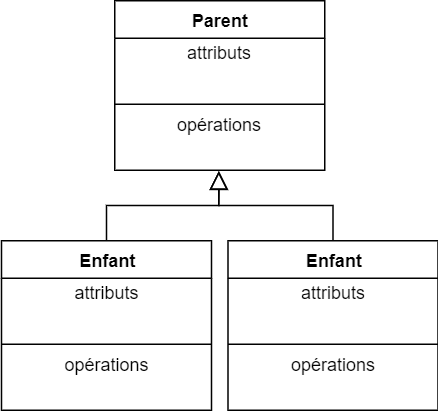

The diagram above was exported from draw.io. Its source (the exported page's mxGraphModel, read from the mxfile embedded in the PNG):
<mxGraphModel dx="1038" dy="657" grid="0" gridSize="10" guides="1" tooltips="1" connect="1" arrows="1" fold="1" page="1" pageScale="1" pageWidth="827" pageHeight="1169" math="0" shadow="0">
  <root>
    <mxCell id="0" />
    <mxCell id="1" parent="0" />
    <mxCell id="2" value="&lt;b&gt;Parent&lt;/b&gt;" style="swimlane;fontStyle=0;align=center;verticalAlign=top;childLayout=stackLayout;horizontal=1;startSize=25;horizontalStack=0;resizeParent=1;resizeParentMax=0;resizeLast=0;collapsible=0;marginBottom=0;html=1;" vertex="1" parent="1">
      <mxGeometry x="525" y="205" width="140" height="113" as="geometry" />
    </mxCell>
    <mxCell id="3" value="attributs" style="text;html=1;strokeColor=none;fillColor=none;align=center;verticalAlign=middle;spacingLeft=4;spacingRight=4;overflow=hidden;rotatable=0;points=[[0,0.5],[1,0.5]];portConstraint=eastwest;" vertex="1" parent="2">
      <mxGeometry y="25" width="140" height="20" as="geometry" />
    </mxCell>
    <mxCell id="4" value="&amp;nbsp;&amp;nbsp;" style="text;html=1;strokeColor=none;fillColor=none;align=left;verticalAlign=middle;spacingLeft=4;spacingRight=4;overflow=hidden;rotatable=0;points=[[0,0.5],[1,0.5]];portConstraint=eastwest;" vertex="1" parent="2">
      <mxGeometry y="45" width="140" height="20" as="geometry" />
    </mxCell>
    <mxCell id="5" value="" style="line;strokeWidth=1;fillColor=none;align=left;verticalAlign=middle;spacingTop=-1;spacingLeft=3;spacingRight=3;rotatable=0;labelPosition=right;points=[];portConstraint=eastwest;" vertex="1" parent="2">
      <mxGeometry y="65" width="140" height="8" as="geometry" />
    </mxCell>
    <mxCell id="6" value="opérations" style="text;html=1;strokeColor=none;fillColor=none;align=center;verticalAlign=middle;spacingLeft=4;spacingRight=4;overflow=hidden;rotatable=0;points=[[0,0.5],[1,0.5]];portConstraint=eastwest;" vertex="1" parent="2">
      <mxGeometry y="73" width="140" height="20" as="geometry" />
    </mxCell>
    <mxCell id="7" value="&amp;nbsp;&amp;nbsp;" style="text;html=1;strokeColor=none;fillColor=none;align=left;verticalAlign=middle;spacingLeft=4;spacingRight=4;overflow=hidden;rotatable=0;points=[[0,0.5],[1,0.5]];portConstraint=eastwest;" vertex="1" parent="2">
      <mxGeometry y="93" width="140" height="20" as="geometry" />
    </mxCell>
    <mxCell id="8" style="edgeStyle=orthogonalEdgeStyle;rounded=0;orthogonalLoop=1;jettySize=auto;html=1;exitX=0.5;exitY=0;exitDx=0;exitDy=0;entryX=0.496;entryY=1.02;entryDx=0;entryDy=0;entryPerimeter=0;endArrow=block;endFill=0;endSize=10;startSize=10;" edge="1" source="9" target="7" parent="1">
      <mxGeometry relative="1" as="geometry" />
    </mxCell>
    <mxCell id="9" value="&lt;b&gt;Enfant&lt;/b&gt;" style="swimlane;fontStyle=0;align=center;verticalAlign=top;childLayout=stackLayout;horizontal=1;startSize=25;horizontalStack=0;resizeParent=1;resizeParentMax=0;resizeLast=0;collapsible=0;marginBottom=0;html=1;" vertex="1" parent="1">
      <mxGeometry x="449.5" y="365" width="140" height="113" as="geometry" />
    </mxCell>
    <mxCell id="10" value="attributs" style="text;html=1;strokeColor=none;fillColor=none;align=center;verticalAlign=middle;spacingLeft=4;spacingRight=4;overflow=hidden;rotatable=0;points=[[0,0.5],[1,0.5]];portConstraint=eastwest;" vertex="1" parent="9">
      <mxGeometry y="25" width="140" height="20" as="geometry" />
    </mxCell>
    <mxCell id="11" value="&amp;nbsp;&amp;nbsp;" style="text;html=1;strokeColor=none;fillColor=none;align=left;verticalAlign=middle;spacingLeft=4;spacingRight=4;overflow=hidden;rotatable=0;points=[[0,0.5],[1,0.5]];portConstraint=eastwest;" vertex="1" parent="9">
      <mxGeometry y="45" width="140" height="20" as="geometry" />
    </mxCell>
    <mxCell id="12" value="" style="line;strokeWidth=1;fillColor=none;align=left;verticalAlign=middle;spacingTop=-1;spacingLeft=3;spacingRight=3;rotatable=0;labelPosition=right;points=[];portConstraint=eastwest;" vertex="1" parent="9">
      <mxGeometry y="65" width="140" height="8" as="geometry" />
    </mxCell>
    <mxCell id="13" value="opérations" style="text;html=1;strokeColor=none;fillColor=none;align=center;verticalAlign=middle;spacingLeft=4;spacingRight=4;overflow=hidden;rotatable=0;points=[[0,0.5],[1,0.5]];portConstraint=eastwest;" vertex="1" parent="9">
      <mxGeometry y="73" width="140" height="20" as="geometry" />
    </mxCell>
    <mxCell id="14" value="&amp;nbsp;&amp;nbsp;" style="text;html=1;strokeColor=none;fillColor=none;align=left;verticalAlign=middle;spacingLeft=4;spacingRight=4;overflow=hidden;rotatable=0;points=[[0,0.5],[1,0.5]];portConstraint=eastwest;" vertex="1" parent="9">
      <mxGeometry y="93" width="140" height="20" as="geometry" />
    </mxCell>
    <mxCell id="15" style="edgeStyle=orthogonalEdgeStyle;rounded=0;orthogonalLoop=1;jettySize=auto;html=1;exitX=0.5;exitY=0;exitDx=0;exitDy=0;endArrow=block;endFill=0;startSize=10;endSize=10;entryX=0.495;entryY=1.034;entryDx=0;entryDy=0;entryPerimeter=0;" edge="1" source="16" target="7" parent="1">
      <mxGeometry relative="1" as="geometry">
        <mxPoint x="630" y="328" as="targetPoint" />
      </mxGeometry>
    </mxCell>
    <mxCell id="16" value="&lt;b&gt;Enfant&lt;/b&gt;" style="swimlane;fontStyle=0;align=center;verticalAlign=top;childLayout=stackLayout;horizontal=1;startSize=25;horizontalStack=0;resizeParent=1;resizeParentMax=0;resizeLast=0;collapsible=0;marginBottom=0;html=1;" vertex="1" parent="1">
      <mxGeometry x="600.5" y="365" width="140" height="113" as="geometry" />
    </mxCell>
    <mxCell id="17" value="attributs" style="text;html=1;strokeColor=none;fillColor=none;align=center;verticalAlign=middle;spacingLeft=4;spacingRight=4;overflow=hidden;rotatable=0;points=[[0,0.5],[1,0.5]];portConstraint=eastwest;" vertex="1" parent="16">
      <mxGeometry y="25" width="140" height="20" as="geometry" />
    </mxCell>
    <mxCell id="18" value="&amp;nbsp;&amp;nbsp;" style="text;html=1;strokeColor=none;fillColor=none;align=left;verticalAlign=middle;spacingLeft=4;spacingRight=4;overflow=hidden;rotatable=0;points=[[0,0.5],[1,0.5]];portConstraint=eastwest;" vertex="1" parent="16">
      <mxGeometry y="45" width="140" height="20" as="geometry" />
    </mxCell>
    <mxCell id="19" value="" style="line;strokeWidth=1;fillColor=none;align=left;verticalAlign=middle;spacingTop=-1;spacingLeft=3;spacingRight=3;rotatable=0;labelPosition=right;points=[];portConstraint=eastwest;" vertex="1" parent="16">
      <mxGeometry y="65" width="140" height="8" as="geometry" />
    </mxCell>
    <mxCell id="20" value="opérations" style="text;html=1;strokeColor=none;fillColor=none;align=center;verticalAlign=middle;spacingLeft=4;spacingRight=4;overflow=hidden;rotatable=0;points=[[0,0.5],[1,0.5]];portConstraint=eastwest;" vertex="1" parent="16">
      <mxGeometry y="73" width="140" height="20" as="geometry" />
    </mxCell>
    <mxCell id="21" value="&amp;nbsp;&amp;nbsp;" style="text;html=1;strokeColor=none;fillColor=none;align=left;verticalAlign=middle;spacingLeft=4;spacingRight=4;overflow=hidden;rotatable=0;points=[[0,0.5],[1,0.5]];portConstraint=eastwest;" vertex="1" parent="16">
      <mxGeometry y="93" width="140" height="20" as="geometry" />
    </mxCell>
  </root>
</mxGraphModel>